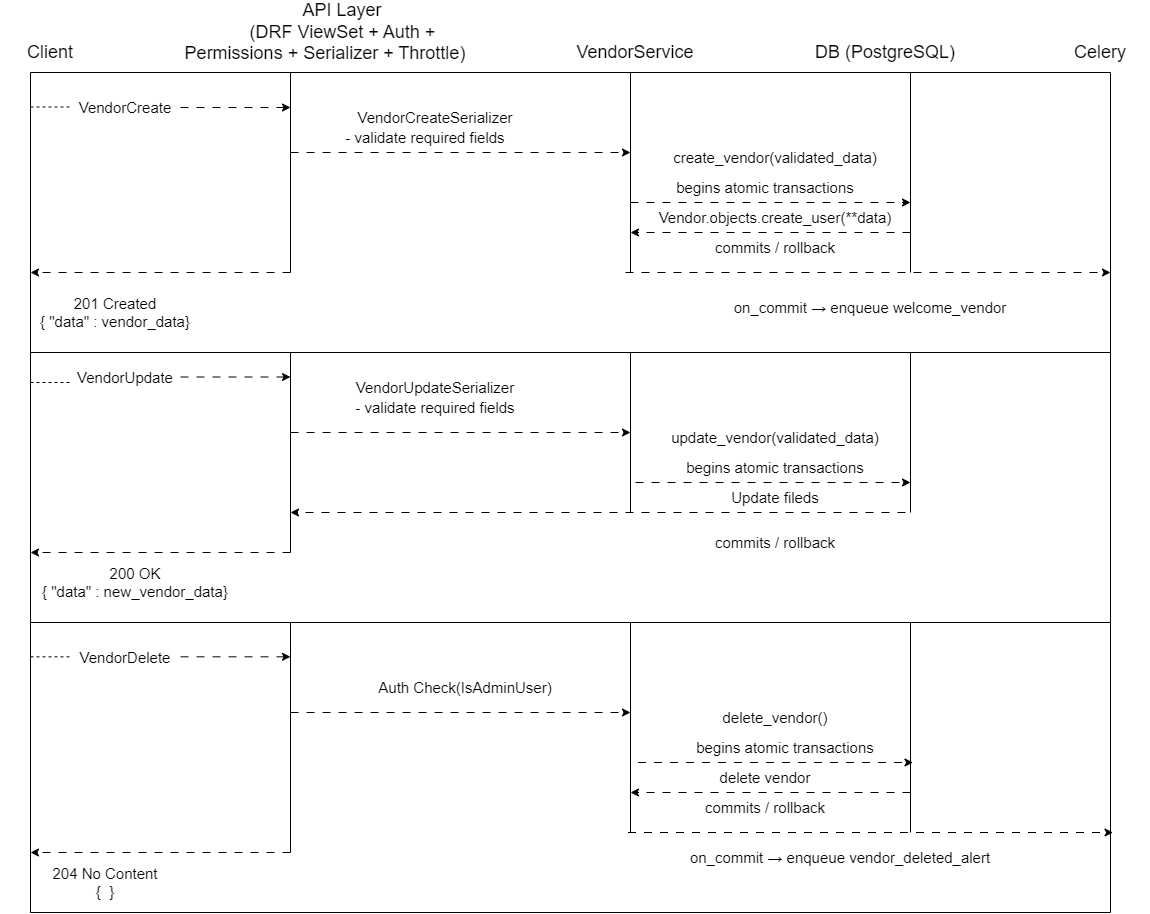

The diagram above was exported from draw.io. Its source (the exported page's mxGraphModel, read from the mxfile embedded in the PNG):
<mxGraphModel dx="1768" dy="971" grid="1" gridSize="10" guides="1" tooltips="1" connect="1" arrows="1" fold="1" page="1" pageScale="1" pageWidth="850" pageHeight="1100" math="0" shadow="0">
  <root>
    <mxCell id="0" />
    <mxCell id="1" parent="0" />
    <mxCell id="gON6Nd_Rgu5zYg7MSqDy-2" edge="1" parent="1" style="endArrow=none;html=1;rounded=0;" value="">
      <mxGeometry height="50" relative="1" width="50" as="geometry">
        <mxPoint x="120" y="80" as="sourcePoint" />
        <mxPoint x="1200" y="80" as="targetPoint" />
      </mxGeometry>
    </mxCell>
    <mxCell id="gON6Nd_Rgu5zYg7MSqDy-3" edge="1" parent="1" style="endArrow=none;html=1;rounded=0;" value="">
      <mxGeometry height="50" relative="1" width="50" as="geometry">
        <mxPoint x="120" y="920" as="sourcePoint" />
        <mxPoint x="120" y="80" as="targetPoint" />
      </mxGeometry>
    </mxCell>
    <mxCell id="gON6Nd_Rgu5zYg7MSqDy-4" parent="1" style="text;html=1;whiteSpace=wrap;strokeColor=none;fillColor=none;align=center;verticalAlign=middle;rounded=0;fontSize=18;" value="Client" vertex="1">
      <mxGeometry height="40" width="100" x="90" y="40" as="geometry" />
    </mxCell>
    <mxCell id="gON6Nd_Rgu5zYg7MSqDy-5" parent="1" style="text;html=1;whiteSpace=wrap;strokeColor=none;fillColor=none;align=center;verticalAlign=middle;rounded=0;fontSize=18;" value="&lt;div&gt;&amp;nbsp; &amp;nbsp; &amp;nbsp; &amp;nbsp; API Layer&amp;nbsp;&lt;/div&gt;&lt;div&gt;&amp;nbsp; &amp;nbsp; &amp;nbsp; &amp;nbsp; (DRF ViewSet + Auth +&amp;nbsp;&lt;/div&gt;&lt;div&gt;Permissions + Serializer + Throttle)&lt;/div&gt;" vertex="1">
      <mxGeometry height="60" width="350" x="240" y="10" as="geometry" />
    </mxCell>
    <mxCell id="gON6Nd_Rgu5zYg7MSqDy-6" parent="1" style="text;html=1;whiteSpace=wrap;strokeColor=none;fillColor=none;align=center;verticalAlign=middle;rounded=0;fontSize=18;" value="DB (PostgreSQL)" vertex="1">
      <mxGeometry height="40" width="190" x="880" y="40" as="geometry" />
    </mxCell>
    <mxCell id="gON6Nd_Rgu5zYg7MSqDy-7" parent="1" style="text;html=1;whiteSpace=wrap;strokeColor=none;fillColor=none;align=center;verticalAlign=middle;rounded=0;fontSize=18;" value="Celery" vertex="1">
      <mxGeometry height="40" width="100" x="1140" y="40" as="geometry" />
    </mxCell>
    <mxCell id="gON6Nd_Rgu5zYg7MSqDy-8" edge="1" parent="1" style="endArrow=none;html=1;rounded=0;" value="">
      <mxGeometry height="50" relative="1" width="50" as="geometry">
        <mxPoint x="120" y="920" as="sourcePoint" />
        <mxPoint x="120" y="230" as="targetPoint" />
      </mxGeometry>
    </mxCell>
    <mxCell id="gON6Nd_Rgu5zYg7MSqDy-9" edge="1" parent="1" style="endArrow=none;html=1;rounded=0;" value="">
      <mxGeometry height="50" relative="1" width="50" as="geometry">
        <mxPoint x="1200" y="920" as="sourcePoint" />
        <mxPoint x="1200" y="80" as="targetPoint" />
      </mxGeometry>
    </mxCell>
    <mxCell id="gON6Nd_Rgu5zYg7MSqDy-10" edge="1" parent="1" style="endArrow=none;html=1;rounded=0;dashed=1;flowAnimation=1;" value="">
      <mxGeometry height="50" relative="1" width="50" as="geometry">
        <mxPoint x="120" y="114.5" as="sourcePoint" />
        <mxPoint x="160" y="114.5" as="targetPoint" />
      </mxGeometry>
    </mxCell>
    <mxCell id="gON6Nd_Rgu5zYg7MSqDy-14" edge="1" parent="1" source="gON6Nd_Rgu5zYg7MSqDy-11" style="edgeStyle=orthogonalEdgeStyle;rounded=0;orthogonalLoop=1;jettySize=auto;html=1;flowAnimation=1;" value="">
      <mxGeometry relative="1" as="geometry">
        <mxPoint x="380" y="115" as="targetPoint" />
      </mxGeometry>
    </mxCell>
    <mxCell id="gON6Nd_Rgu5zYg7MSqDy-11" parent="1" style="text;html=1;whiteSpace=wrap;strokeColor=none;fillColor=none;align=center;verticalAlign=middle;rounded=0;fontSize=15;" value="VendorCreate" vertex="1">
      <mxGeometry height="30" width="110" x="160" y="100" as="geometry" />
    </mxCell>
    <mxCell id="gON6Nd_Rgu5zYg7MSqDy-15" edge="1" parent="1" style="endArrow=none;html=1;rounded=0;" value="">
      <mxGeometry height="50" relative="1" width="50" as="geometry">
        <mxPoint x="380" y="280" as="sourcePoint" />
        <mxPoint x="380" y="80" as="targetPoint" />
      </mxGeometry>
    </mxCell>
    <mxCell id="gON6Nd_Rgu5zYg7MSqDy-16" edge="1" parent="1" style="endArrow=none;html=1;rounded=0;" value="">
      <mxGeometry height="50" relative="1" width="50" as="geometry">
        <mxPoint x="720" y="280" as="sourcePoint" />
        <mxPoint x="720" y="80" as="targetPoint" />
      </mxGeometry>
    </mxCell>
    <mxCell id="gON6Nd_Rgu5zYg7MSqDy-19" parent="1" style="text;html=1;whiteSpace=wrap;strokeColor=none;fillColor=none;align=center;verticalAlign=middle;rounded=0;fontSize=15;" value="VendorCreateSerializer" vertex="1">
      <mxGeometry height="30" width="110" x="470" y="110" as="geometry" />
    </mxCell>
    <mxCell id="gON6Nd_Rgu5zYg7MSqDy-20" parent="1" style="text;html=1;whiteSpace=wrap;strokeColor=none;fillColor=none;align=center;verticalAlign=middle;rounded=0;fontSize=15;" value="- validate required fields" vertex="1">
      <mxGeometry height="30" width="210" x="410" y="130" as="geometry" />
    </mxCell>
    <mxCell id="gON6Nd_Rgu5zYg7MSqDy-22" edge="1" parent="1" style="edgeStyle=orthogonalEdgeStyle;rounded=0;orthogonalLoop=1;jettySize=auto;html=1;flowAnimation=1;" value="">
      <mxGeometry relative="1" as="geometry">
        <mxPoint x="380" y="160" as="sourcePoint" />
        <mxPoint x="720" y="160" as="targetPoint" />
      </mxGeometry>
    </mxCell>
    <mxCell id="gON6Nd_Rgu5zYg7MSqDy-23" parent="1" style="text;html=1;whiteSpace=wrap;strokeColor=none;fillColor=none;align=center;verticalAlign=middle;rounded=0;fontSize=15;" value="create_vendor(validated_data)" vertex="1">
      <mxGeometry height="30" width="110" x="810" y="150" as="geometry" />
    </mxCell>
    <mxCell id="gON6Nd_Rgu5zYg7MSqDy-25" edge="1" parent="1" style="endArrow=none;html=1;rounded=0;" value="">
      <mxGeometry height="50" relative="1" width="50" as="geometry">
        <mxPoint x="1000" y="280" as="sourcePoint" />
        <mxPoint x="1000" y="80" as="targetPoint" />
      </mxGeometry>
    </mxCell>
    <mxCell id="gON6Nd_Rgu5zYg7MSqDy-26" parent="1" style="text;html=1;whiteSpace=wrap;strokeColor=none;fillColor=none;align=center;verticalAlign=middle;rounded=0;fontSize=15;" value="begins atomic transactions" vertex="1">
      <mxGeometry height="30" width="210" x="750" y="180" as="geometry" />
    </mxCell>
    <mxCell id="gON6Nd_Rgu5zYg7MSqDy-27" edge="1" parent="1" style="edgeStyle=orthogonalEdgeStyle;rounded=0;orthogonalLoop=1;jettySize=auto;html=1;flowAnimation=1;" value="">
      <mxGeometry relative="1" as="geometry">
        <mxPoint x="720" y="210" as="sourcePoint" />
        <mxPoint x="1000" y="210" as="targetPoint" />
      </mxGeometry>
    </mxCell>
    <mxCell id="gON6Nd_Rgu5zYg7MSqDy-28" parent="1" style="text;html=1;whiteSpace=wrap;strokeColor=none;fillColor=none;align=center;verticalAlign=middle;rounded=0;fontSize=15;" value="Vendor.objects.create_user(**data)" vertex="1">
      <mxGeometry height="30" width="210" x="760" y="210" as="geometry" />
    </mxCell>
    <mxCell id="gON6Nd_Rgu5zYg7MSqDy-29" edge="1" parent="1" style="edgeStyle=orthogonalEdgeStyle;rounded=0;orthogonalLoop=1;jettySize=auto;html=1;flowAnimation=1;" value="">
      <mxGeometry relative="1" as="geometry">
        <mxPoint x="1000" y="240" as="sourcePoint" />
        <mxPoint x="720" y="240" as="targetPoint" />
      </mxGeometry>
    </mxCell>
    <mxCell id="gON6Nd_Rgu5zYg7MSqDy-31" parent="1" style="text;html=1;whiteSpace=wrap;strokeColor=none;fillColor=none;align=center;verticalAlign=middle;rounded=0;fontSize=15;" value="commits / rollback" vertex="1">
      <mxGeometry height="30" width="210" x="760" y="240" as="geometry" />
    </mxCell>
    <mxCell id="gON6Nd_Rgu5zYg7MSqDy-32" edge="1" parent="1" style="edgeStyle=orthogonalEdgeStyle;rounded=0;orthogonalLoop=1;jettySize=auto;html=1;flowAnimation=1;" value="">
      <mxGeometry relative="1" as="geometry">
        <mxPoint x="715" y="280" as="sourcePoint" />
        <mxPoint x="1200" y="280" as="targetPoint" />
      </mxGeometry>
    </mxCell>
    <mxCell id="gON6Nd_Rgu5zYg7MSqDy-33" parent="1" style="text;html=1;whiteSpace=wrap;strokeColor=none;fillColor=none;align=center;verticalAlign=middle;rounded=0;fontSize=15;" value="on_commit → enqueue welcome_vendor" vertex="1">
      <mxGeometry height="30" width="340" x="790" y="300" as="geometry" />
    </mxCell>
    <mxCell id="gON6Nd_Rgu5zYg7MSqDy-34" edge="1" parent="1" style="edgeStyle=orthogonalEdgeStyle;rounded=0;orthogonalLoop=1;jettySize=auto;html=1;flowAnimation=1;" value="">
      <mxGeometry relative="1" as="geometry">
        <mxPoint x="380" y="280" as="sourcePoint" />
        <mxPoint x="120" y="280" as="targetPoint" />
      </mxGeometry>
    </mxCell>
    <mxCell id="gON6Nd_Rgu5zYg7MSqDy-35" parent="1" style="text;html=1;whiteSpace=wrap;strokeColor=none;fillColor=none;align=center;verticalAlign=middle;rounded=0;fontSize=15;" value="&lt;div&gt;201 Created&lt;/div&gt;&lt;div&gt;{ &quot;data&quot; : vendor_data}&lt;/div&gt;" vertex="1">
      <mxGeometry height="40" width="210" x="100" y="300" as="geometry" />
    </mxCell>
    <mxCell id="gON6Nd_Rgu5zYg7MSqDy-36" edge="1" parent="1" style="endArrow=none;html=1;rounded=0;" value="">
      <mxGeometry height="50" relative="1" width="50" as="geometry">
        <mxPoint x="120" y="360" as="sourcePoint" />
        <mxPoint x="1200" y="360" as="targetPoint" />
      </mxGeometry>
    </mxCell>
    <mxCell id="gON6Nd_Rgu5zYg7MSqDy-37" edge="1" parent="1" style="endArrow=none;html=1;rounded=0;dashed=1;flowAnimation=1;" value="">
      <mxGeometry height="50" relative="1" width="50" as="geometry">
        <mxPoint x="120" y="390" as="sourcePoint" />
        <mxPoint x="160" y="390" as="targetPoint" />
      </mxGeometry>
    </mxCell>
    <mxCell id="gON6Nd_Rgu5zYg7MSqDy-38" parent="1" style="text;html=1;whiteSpace=wrap;strokeColor=none;fillColor=none;align=center;verticalAlign=middle;rounded=0;fontSize=15;" value="VendorUpdate" vertex="1">
      <mxGeometry height="30" width="110" x="160" y="370" as="geometry" />
    </mxCell>
    <mxCell id="gON6Nd_Rgu5zYg7MSqDy-39" edge="1" parent="1" style="edgeStyle=orthogonalEdgeStyle;rounded=0;orthogonalLoop=1;jettySize=auto;html=1;flowAnimation=1;" value="">
      <mxGeometry relative="1" as="geometry">
        <mxPoint x="270" y="384.5" as="sourcePoint" />
        <mxPoint x="380" y="384.5" as="targetPoint" />
      </mxGeometry>
    </mxCell>
    <mxCell id="gON6Nd_Rgu5zYg7MSqDy-40" edge="1" parent="1" style="endArrow=none;html=1;rounded=0;" value="">
      <mxGeometry height="50" relative="1" width="50" as="geometry">
        <mxPoint x="380" y="560" as="sourcePoint" />
        <mxPoint x="380" y="360" as="targetPoint" />
      </mxGeometry>
    </mxCell>
    <mxCell id="gON6Nd_Rgu5zYg7MSqDy-44" parent="1" style="text;html=1;whiteSpace=wrap;strokeColor=none;fillColor=none;align=center;verticalAlign=middle;rounded=0;fontSize=15;" value="VendorUpdateSerializer" vertex="1">
      <mxGeometry height="30" width="110" x="470" y="380" as="geometry" />
    </mxCell>
    <mxCell id="gON6Nd_Rgu5zYg7MSqDy-45" parent="1" style="text;html=1;whiteSpace=wrap;strokeColor=none;fillColor=none;align=center;verticalAlign=middle;rounded=0;fontSize=15;" value="- validate required fields" vertex="1">
      <mxGeometry height="30" width="210" x="420" y="400" as="geometry" />
    </mxCell>
    <mxCell id="gON6Nd_Rgu5zYg7MSqDy-46" edge="1" parent="1" style="endArrow=none;html=1;rounded=0;" value="">
      <mxGeometry height="50" relative="1" width="50" as="geometry">
        <mxPoint x="720" y="520" as="sourcePoint" />
        <mxPoint x="720" y="360" as="targetPoint" />
      </mxGeometry>
    </mxCell>
    <mxCell id="gON6Nd_Rgu5zYg7MSqDy-47" edge="1" parent="1" style="edgeStyle=orthogonalEdgeStyle;rounded=0;orthogonalLoop=1;jettySize=auto;html=1;flowAnimation=1;" value="">
      <mxGeometry relative="1" as="geometry">
        <mxPoint x="380" y="440" as="sourcePoint" />
        <mxPoint x="720" y="440" as="targetPoint" />
      </mxGeometry>
    </mxCell>
    <mxCell id="gON6Nd_Rgu5zYg7MSqDy-48" parent="1" style="text;html=1;whiteSpace=wrap;strokeColor=none;fillColor=none;align=center;verticalAlign=middle;rounded=0;fontSize=15;" value="update_vendor(validated_data)" vertex="1">
      <mxGeometry height="30" width="110" x="810" y="430" as="geometry" />
    </mxCell>
    <mxCell id="gON6Nd_Rgu5zYg7MSqDy-49" parent="1" style="text;html=1;whiteSpace=wrap;strokeColor=none;fillColor=none;align=center;verticalAlign=middle;rounded=0;fontSize=15;" value="begins atomic transactions" vertex="1">
      <mxGeometry height="30" width="210" x="760" y="460" as="geometry" />
    </mxCell>
    <mxCell id="gON6Nd_Rgu5zYg7MSqDy-50" edge="1" parent="1" style="endArrow=none;html=1;rounded=0;" value="">
      <mxGeometry height="50" relative="1" width="50" as="geometry">
        <mxPoint x="1000" y="520" as="sourcePoint" />
        <mxPoint x="1000" y="360" as="targetPoint" />
      </mxGeometry>
    </mxCell>
    <mxCell id="gON6Nd_Rgu5zYg7MSqDy-51" edge="1" parent="1" style="edgeStyle=orthogonalEdgeStyle;rounded=0;orthogonalLoop=1;jettySize=auto;html=1;flowAnimation=1;" value="">
      <mxGeometry relative="1" as="geometry">
        <mxPoint x="725" y="490" as="sourcePoint" />
        <mxPoint x="1000" y="490" as="targetPoint" />
      </mxGeometry>
    </mxCell>
    <mxCell id="gON6Nd_Rgu5zYg7MSqDy-52" parent="1" style="text;html=1;whiteSpace=wrap;strokeColor=none;fillColor=none;align=center;verticalAlign=middle;rounded=0;fontSize=15;" value="Update fileds" vertex="1">
      <mxGeometry height="30" width="210" x="760" y="490" as="geometry" />
    </mxCell>
    <mxCell id="gON6Nd_Rgu5zYg7MSqDy-53" edge="1" parent="1" style="edgeStyle=orthogonalEdgeStyle;rounded=0;orthogonalLoop=1;jettySize=auto;html=1;flowAnimation=1;" value="">
      <mxGeometry relative="1" as="geometry">
        <mxPoint x="995" y="520" as="sourcePoint" />
        <mxPoint x="380" y="520" as="targetPoint" />
      </mxGeometry>
    </mxCell>
    <mxCell id="gON6Nd_Rgu5zYg7MSqDy-55" parent="1" style="text;html=1;whiteSpace=wrap;strokeColor=none;fillColor=none;align=center;verticalAlign=middle;rounded=0;fontSize=15;" value="commits / rollback" vertex="1">
      <mxGeometry height="30" width="210" x="760" y="535" as="geometry" />
    </mxCell>
    <mxCell id="gON6Nd_Rgu5zYg7MSqDy-56" edge="1" parent="1" style="edgeStyle=orthogonalEdgeStyle;rounded=0;orthogonalLoop=1;jettySize=auto;html=1;flowAnimation=1;" value="">
      <mxGeometry relative="1" as="geometry">
        <mxPoint x="380" y="560" as="sourcePoint" />
        <mxPoint x="120" y="560" as="targetPoint" />
      </mxGeometry>
    </mxCell>
    <mxCell id="gON6Nd_Rgu5zYg7MSqDy-57" parent="1" style="text;html=1;whiteSpace=wrap;strokeColor=none;fillColor=none;align=center;verticalAlign=middle;rounded=0;fontSize=15;" value="&lt;div&gt;200 OK&lt;/div&gt;&lt;div&gt;{ &quot;data&quot; : new_vendor_data}&lt;/div&gt;" vertex="1">
      <mxGeometry height="40" width="210" x="120" y="570" as="geometry" />
    </mxCell>
    <mxCell id="gON6Nd_Rgu5zYg7MSqDy-58" parent="1" style="text;html=1;whiteSpace=wrap;strokeColor=none;fillColor=none;align=center;verticalAlign=middle;rounded=0;fontSize=15;" value="VendorDelete" vertex="1">
      <mxGeometry height="30" width="110" x="160" y="650" as="geometry" />
    </mxCell>
    <mxCell id="gON6Nd_Rgu5zYg7MSqDy-59" edge="1" parent="1" style="endArrow=none;html=1;rounded=0;" value="">
      <mxGeometry height="50" relative="1" width="50" as="geometry">
        <mxPoint x="120" y="630" as="sourcePoint" />
        <mxPoint x="1200" y="630" as="targetPoint" />
      </mxGeometry>
    </mxCell>
    <mxCell id="gON6Nd_Rgu5zYg7MSqDy-60" parent="1" style="text;html=1;whiteSpace=wrap;strokeColor=none;fillColor=none;align=center;verticalAlign=middle;rounded=0;fontSize=18;" value="VendorService" vertex="1">
      <mxGeometry height="40" width="190" x="630" y="40" as="geometry" />
    </mxCell>
    <mxCell id="gON6Nd_Rgu5zYg7MSqDy-62" edge="1" parent="1" style="endArrow=none;html=1;rounded=0;dashed=1;flowAnimation=1;" value="">
      <mxGeometry height="50" relative="1" width="50" as="geometry">
        <mxPoint x="120" y="664.33" as="sourcePoint" />
        <mxPoint x="160" y="664.33" as="targetPoint" />
      </mxGeometry>
    </mxCell>
    <mxCell id="gON6Nd_Rgu5zYg7MSqDy-63" edge="1" parent="1" style="edgeStyle=orthogonalEdgeStyle;rounded=0;orthogonalLoop=1;jettySize=auto;html=1;flowAnimation=1;" value="">
      <mxGeometry relative="1" as="geometry">
        <mxPoint x="270" y="664.3299999999999" as="sourcePoint" />
        <mxPoint x="380" y="664.3299999999999" as="targetPoint" />
      </mxGeometry>
    </mxCell>
    <mxCell id="gON6Nd_Rgu5zYg7MSqDy-64" edge="1" parent="1" style="endArrow=none;html=1;rounded=0;" value="">
      <mxGeometry height="50" relative="1" width="50" as="geometry">
        <mxPoint x="380" y="860" as="sourcePoint" />
        <mxPoint x="380" y="630" as="targetPoint" />
      </mxGeometry>
    </mxCell>
    <mxCell id="gON6Nd_Rgu5zYg7MSqDy-66" parent="1" style="text;html=1;whiteSpace=wrap;strokeColor=none;fillColor=none;align=center;verticalAlign=middle;rounded=0;fontSize=15;" value="Auth Check(IsAdminUser)" vertex="1">
      <mxGeometry height="30" width="230" x="440" y="680" as="geometry" />
    </mxCell>
    <mxCell id="gON6Nd_Rgu5zYg7MSqDy-67" edge="1" parent="1" style="endArrow=none;html=1;rounded=0;" value="">
      <mxGeometry height="50" relative="1" width="50" as="geometry">
        <mxPoint x="720" y="840" as="sourcePoint" />
        <mxPoint x="720" y="630" as="targetPoint" />
      </mxGeometry>
    </mxCell>
    <mxCell id="gON6Nd_Rgu5zYg7MSqDy-68" edge="1" parent="1" style="edgeStyle=orthogonalEdgeStyle;rounded=0;orthogonalLoop=1;jettySize=auto;html=1;flowAnimation=1;" value="">
      <mxGeometry relative="1" as="geometry">
        <mxPoint x="380" y="720" as="sourcePoint" />
        <mxPoint x="720" y="720" as="targetPoint" />
      </mxGeometry>
    </mxCell>
    <mxCell id="gON6Nd_Rgu5zYg7MSqDy-69" parent="1" style="text;html=1;whiteSpace=wrap;strokeColor=none;fillColor=none;align=center;verticalAlign=middle;rounded=0;fontSize=15;" value="delete_vendor()" vertex="1">
      <mxGeometry height="30" width="110" x="810" y="710" as="geometry" />
    </mxCell>
    <mxCell id="gON6Nd_Rgu5zYg7MSqDy-70" parent="1" style="text;html=1;whiteSpace=wrap;strokeColor=none;fillColor=none;align=center;verticalAlign=middle;rounded=0;fontSize=15;" value="begins atomic transactions" vertex="1">
      <mxGeometry height="30" width="210" x="770" y="740" as="geometry" />
    </mxCell>
    <mxCell id="gON6Nd_Rgu5zYg7MSqDy-71" edge="1" parent="1" style="edgeStyle=orthogonalEdgeStyle;rounded=0;orthogonalLoop=1;jettySize=auto;html=1;flowAnimation=1;" value="">
      <mxGeometry relative="1" as="geometry">
        <mxPoint x="727.5" y="770" as="sourcePoint" />
        <mxPoint x="1002.5" y="770" as="targetPoint" />
      </mxGeometry>
    </mxCell>
    <mxCell id="gON6Nd_Rgu5zYg7MSqDy-72" edge="1" parent="1" style="endArrow=none;html=1;rounded=0;" value="">
      <mxGeometry height="50" relative="1" width="50" as="geometry">
        <mxPoint x="1000" y="840" as="sourcePoint" />
        <mxPoint x="1000" y="630" as="targetPoint" />
      </mxGeometry>
    </mxCell>
    <mxCell id="gON6Nd_Rgu5zYg7MSqDy-73" parent="1" style="text;html=1;whiteSpace=wrap;strokeColor=none;fillColor=none;align=center;verticalAlign=middle;rounded=0;fontSize=15;" value="delete vendor" vertex="1">
      <mxGeometry height="30" width="210" x="750" y="770" as="geometry" />
    </mxCell>
    <mxCell id="gON6Nd_Rgu5zYg7MSqDy-74" edge="1" parent="1" style="edgeStyle=orthogonalEdgeStyle;rounded=0;orthogonalLoop=1;jettySize=auto;html=1;flowAnimation=1;" value="">
      <mxGeometry relative="1" as="geometry">
        <mxPoint x="1000" y="800" as="sourcePoint" />
        <mxPoint x="720" y="800" as="targetPoint" />
      </mxGeometry>
    </mxCell>
    <mxCell id="gON6Nd_Rgu5zYg7MSqDy-75" edge="1" parent="1" style="edgeStyle=orthogonalEdgeStyle;rounded=0;orthogonalLoop=1;jettySize=auto;html=1;flowAnimation=1;" value="">
      <mxGeometry relative="1" as="geometry">
        <mxPoint x="717.5" y="840" as="sourcePoint" />
        <mxPoint x="1202.5" y="840" as="targetPoint" />
      </mxGeometry>
    </mxCell>
    <mxCell id="gON6Nd_Rgu5zYg7MSqDy-76" parent="1" style="text;html=1;whiteSpace=wrap;strokeColor=none;fillColor=none;align=center;verticalAlign=middle;rounded=0;fontSize=15;" value="commits / rollback" vertex="1">
      <mxGeometry height="30" width="210" x="750" y="800" as="geometry" />
    </mxCell>
    <mxCell id="gON6Nd_Rgu5zYg7MSqDy-77" parent="1" style="text;html=1;whiteSpace=wrap;strokeColor=none;fillColor=none;align=center;verticalAlign=middle;rounded=0;fontSize=15;" value="on_commit → enqueue vendor_deleted_alert" vertex="1">
      <mxGeometry height="30" width="340" x="760" y="850" as="geometry" />
    </mxCell>
    <mxCell id="gON6Nd_Rgu5zYg7MSqDy-78" edge="1" parent="1" style="edgeStyle=orthogonalEdgeStyle;rounded=0;orthogonalLoop=1;jettySize=auto;html=1;flowAnimation=1;" value="">
      <mxGeometry relative="1" as="geometry">
        <mxPoint x="380" y="860" as="sourcePoint" />
        <mxPoint x="120" y="860" as="targetPoint" />
      </mxGeometry>
    </mxCell>
    <mxCell id="gON6Nd_Rgu5zYg7MSqDy-79" parent="1" style="text;html=1;whiteSpace=wrap;strokeColor=none;fillColor=none;align=center;verticalAlign=middle;rounded=0;fontSize=15;" value="&lt;div&gt;204 No Content&lt;/div&gt;&lt;div&gt;{&amp;nbsp; }&lt;/div&gt;" vertex="1">
      <mxGeometry height="40" width="210" x="90" y="870" as="geometry" />
    </mxCell>
    <mxCell id="gON6Nd_Rgu5zYg7MSqDy-80" edge="1" parent="1" style="endArrow=none;html=1;rounded=0;" value="">
      <mxGeometry height="50" relative="1" width="50" as="geometry">
        <mxPoint x="120" y="920" as="sourcePoint" />
        <mxPoint x="1200" y="920" as="targetPoint" />
      </mxGeometry>
    </mxCell>
  </root>
</mxGraphModel>